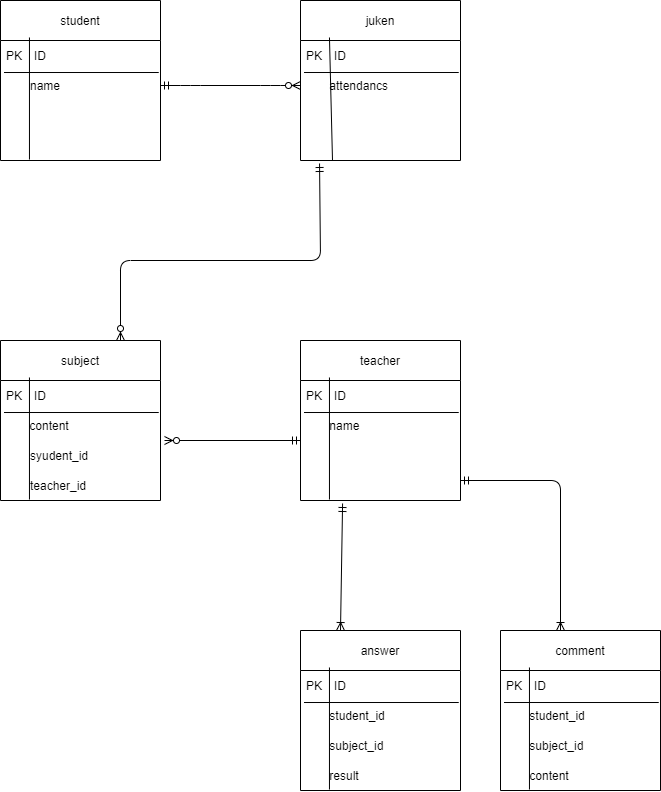

The diagram above was exported from draw.io. Its source (the exported page's mxGraphModel, read from the mxfile embedded in the PNG):
<mxGraphModel dx="697" dy="526" grid="1" gridSize="10" guides="1" tooltips="1" connect="1" arrows="1" fold="1" page="1" pageScale="1" pageWidth="827" pageHeight="1169" math="0" shadow="0">
  <root>
    <mxCell id="0" />
    <mxCell id="1" parent="0" />
    <mxCell id="18" value="student" style="swimlane;fontStyle=0;childLayout=stackLayout;horizontal=1;startSize=40;horizontalStack=0;resizeParent=1;resizeParentMax=0;resizeLast=0;collapsible=1;marginBottom=0;" parent="1" vertex="1">
      <mxGeometry x="60" y="50" width="160" height="160" as="geometry" />
    </mxCell>
    <mxCell id="19" value="PK　ID" style="text;strokeColor=none;fillColor=none;align=left;verticalAlign=middle;spacingLeft=4;spacingRight=4;overflow=hidden;points=[[0,0.5],[1,0.5]];portConstraint=eastwest;rotatable=0;" parent="18" vertex="1">
      <mxGeometry y="40" width="160" height="30" as="geometry" />
    </mxCell>
    <mxCell id="20" value="　　name" style="text;strokeColor=none;fillColor=none;align=left;verticalAlign=middle;spacingLeft=4;spacingRight=4;overflow=hidden;points=[[0,0.5],[1,0.5]];portConstraint=eastwest;rotatable=0;" parent="18" vertex="1">
      <mxGeometry y="70" width="160" height="30" as="geometry" />
    </mxCell>
    <mxCell id="21" value=" " style="text;strokeColor=none;fillColor=none;align=left;verticalAlign=middle;spacingLeft=4;spacingRight=4;overflow=hidden;points=[[0,0.5],[1,0.5]];portConstraint=eastwest;rotatable=0;" parent="18" vertex="1">
      <mxGeometry y="100" width="160" height="30" as="geometry" />
    </mxCell>
    <mxCell id="26" value=" " style="text;strokeColor=none;fillColor=none;align=left;verticalAlign=middle;spacingLeft=4;spacingRight=4;overflow=hidden;points=[[0,0.5],[1,0.5]];portConstraint=eastwest;rotatable=0;" parent="18" vertex="1">
      <mxGeometry y="130" width="160" height="30" as="geometry" />
    </mxCell>
    <mxCell id="30" value="" style="endArrow=none;html=1;exitX=0.022;exitY=0.067;exitDx=0;exitDy=0;exitPerimeter=0;entryX=0.989;entryY=0.067;entryDx=0;entryDy=0;entryPerimeter=0;" parent="18" source="20" target="20" edge="1">
      <mxGeometry width="50" height="50" relative="1" as="geometry">
        <mxPoint x="210" y="80" as="sourcePoint" />
        <mxPoint x="260" y="30" as="targetPoint" />
      </mxGeometry>
    </mxCell>
    <mxCell id="31" value="" style="endArrow=none;html=1;entryX=0.181;entryY=-0.1;entryDx=0;entryDy=0;entryPerimeter=0;exitX=0.181;exitY=0.967;exitDx=0;exitDy=0;exitPerimeter=0;" parent="18" source="26" target="19" edge="1">
      <mxGeometry width="50" height="50" relative="1" as="geometry">
        <mxPoint x="22" y="160" as="sourcePoint" />
        <mxPoint x="22" y="40" as="targetPoint" />
        <Array as="points" />
      </mxGeometry>
    </mxCell>
    <mxCell id="42" value="subject" style="swimlane;fontStyle=0;childLayout=stackLayout;horizontal=1;startSize=40;horizontalStack=0;resizeParent=1;resizeParentMax=0;resizeLast=0;collapsible=1;marginBottom=0;" parent="1" vertex="1">
      <mxGeometry x="60" y="390" width="160" height="160" as="geometry" />
    </mxCell>
    <mxCell id="43" value="PK　ID" style="text;strokeColor=none;fillColor=none;align=left;verticalAlign=middle;spacingLeft=4;spacingRight=4;overflow=hidden;points=[[0,0.5],[1,0.5]];portConstraint=eastwest;rotatable=0;" parent="42" vertex="1">
      <mxGeometry y="40" width="160" height="30" as="geometry" />
    </mxCell>
    <mxCell id="44" value="       content" style="text;strokeColor=none;fillColor=none;align=left;verticalAlign=middle;spacingLeft=4;spacingRight=4;overflow=hidden;points=[[0,0.5],[1,0.5]];portConstraint=eastwest;rotatable=0;" parent="42" vertex="1">
      <mxGeometry y="70" width="160" height="30" as="geometry" />
    </mxCell>
    <mxCell id="45" value="　　syudent_id" style="text;strokeColor=none;fillColor=none;align=left;verticalAlign=middle;spacingLeft=4;spacingRight=4;overflow=hidden;points=[[0,0.5],[1,0.5]];portConstraint=eastwest;rotatable=0;" parent="42" vertex="1">
      <mxGeometry y="100" width="160" height="30" as="geometry" />
    </mxCell>
    <mxCell id="46" value="　　teacher_id" style="text;strokeColor=none;fillColor=none;align=left;verticalAlign=middle;spacingLeft=4;spacingRight=4;overflow=hidden;points=[[0,0.5],[1,0.5]];portConstraint=eastwest;rotatable=0;" parent="42" vertex="1">
      <mxGeometry y="130" width="160" height="30" as="geometry" />
    </mxCell>
    <mxCell id="47" value="" style="endArrow=none;html=1;exitX=0.022;exitY=0.067;exitDx=0;exitDy=0;exitPerimeter=0;entryX=0.989;entryY=0.067;entryDx=0;entryDy=0;entryPerimeter=0;" parent="42" source="44" target="44" edge="1">
      <mxGeometry width="50" height="50" relative="1" as="geometry">
        <mxPoint x="210" y="80" as="sourcePoint" />
        <mxPoint x="260" y="30" as="targetPoint" />
      </mxGeometry>
    </mxCell>
    <mxCell id="48" value="" style="endArrow=none;html=1;entryX=0.181;entryY=-0.1;entryDx=0;entryDy=0;entryPerimeter=0;exitX=0.181;exitY=0.967;exitDx=0;exitDy=0;exitPerimeter=0;" parent="42" source="46" target="43" edge="1">
      <mxGeometry width="50" height="50" relative="1" as="geometry">
        <mxPoint x="22" y="160" as="sourcePoint" />
        <mxPoint x="22" y="40" as="targetPoint" />
        <Array as="points" />
      </mxGeometry>
    </mxCell>
    <mxCell id="51" value="juken" style="swimlane;fontStyle=0;childLayout=stackLayout;horizontal=1;startSize=40;horizontalStack=0;resizeParent=1;resizeParentMax=0;resizeLast=0;collapsible=1;marginBottom=0;" parent="1" vertex="1">
      <mxGeometry x="360" y="50" width="160" height="160" as="geometry" />
    </mxCell>
    <mxCell id="52" value="PK　ID" style="text;strokeColor=none;fillColor=none;align=left;verticalAlign=middle;spacingLeft=4;spacingRight=4;overflow=hidden;points=[[0,0.5],[1,0.5]];portConstraint=eastwest;rotatable=0;" parent="51" vertex="1">
      <mxGeometry y="40" width="160" height="30" as="geometry" />
    </mxCell>
    <mxCell id="53" value="       attendancs" style="text;strokeColor=none;fillColor=none;align=left;verticalAlign=middle;spacingLeft=4;spacingRight=4;overflow=hidden;points=[[0,0.5],[1,0.5]];portConstraint=eastwest;rotatable=0;" parent="51" vertex="1">
      <mxGeometry y="70" width="160" height="30" as="geometry" />
    </mxCell>
    <mxCell id="55" value=" " style="text;strokeColor=none;fillColor=none;align=left;verticalAlign=middle;spacingLeft=4;spacingRight=4;overflow=hidden;points=[[0,0.5],[1,0.5]];portConstraint=eastwest;rotatable=0;" parent="51" vertex="1">
      <mxGeometry y="100" width="160" height="30" as="geometry" />
    </mxCell>
    <mxCell id="56" value="" style="endArrow=none;html=1;exitX=0.022;exitY=0.067;exitDx=0;exitDy=0;exitPerimeter=0;entryX=0.989;entryY=0.067;entryDx=0;entryDy=0;entryPerimeter=0;" parent="51" source="53" target="53" edge="1">
      <mxGeometry width="50" height="50" relative="1" as="geometry">
        <mxPoint x="210" y="80" as="sourcePoint" />
        <mxPoint x="260" y="30" as="targetPoint" />
      </mxGeometry>
    </mxCell>
    <mxCell id="57" value="" style="endArrow=none;html=1;entryX=0.181;entryY=-0.1;entryDx=0;entryDy=0;entryPerimeter=0;exitX=0.2;exitY=1;exitDx=0;exitDy=0;exitPerimeter=0;" parent="51" source="58" target="52" edge="1">
      <mxGeometry width="50" height="50" relative="1" as="geometry">
        <mxPoint x="22" y="160" as="sourcePoint" />
        <mxPoint x="22" y="40" as="targetPoint" />
        <Array as="points" />
      </mxGeometry>
    </mxCell>
    <mxCell id="58" value="          " style="text;strokeColor=none;fillColor=none;align=left;verticalAlign=middle;spacingLeft=4;spacingRight=4;overflow=hidden;points=[[0,0.5],[1,0.5]];portConstraint=eastwest;rotatable=0;" parent="51" vertex="1">
      <mxGeometry y="130" width="160" height="30" as="geometry" />
    </mxCell>
    <mxCell id="61" value="teacher" style="swimlane;fontStyle=0;childLayout=stackLayout;horizontal=1;startSize=40;horizontalStack=0;resizeParent=1;resizeParentMax=0;resizeLast=0;collapsible=1;marginBottom=0;" parent="1" vertex="1">
      <mxGeometry x="360" y="390" width="160" height="160" as="geometry" />
    </mxCell>
    <mxCell id="62" value="PK　ID" style="text;strokeColor=none;fillColor=none;align=left;verticalAlign=middle;spacingLeft=4;spacingRight=4;overflow=hidden;points=[[0,0.5],[1,0.5]];portConstraint=eastwest;rotatable=0;" parent="61" vertex="1">
      <mxGeometry y="40" width="160" height="30" as="geometry" />
    </mxCell>
    <mxCell id="63" value="       name" style="text;strokeColor=none;fillColor=none;align=left;verticalAlign=middle;spacingLeft=4;spacingRight=4;overflow=hidden;points=[[0,0.5],[1,0.5]];portConstraint=eastwest;rotatable=0;" parent="61" vertex="1">
      <mxGeometry y="70" width="160" height="30" as="geometry" />
    </mxCell>
    <mxCell id="64" value="       " style="text;strokeColor=none;fillColor=none;align=left;verticalAlign=middle;spacingLeft=4;spacingRight=4;overflow=hidden;points=[[0,0.5],[1,0.5]];portConstraint=eastwest;rotatable=0;" parent="61" vertex="1">
      <mxGeometry y="100" width="160" height="30" as="geometry" />
    </mxCell>
    <mxCell id="65" value="       " style="text;strokeColor=none;fillColor=none;align=left;verticalAlign=middle;spacingLeft=4;spacingRight=4;overflow=hidden;points=[[0,0.5],[1,0.5]];portConstraint=eastwest;rotatable=0;" parent="61" vertex="1">
      <mxGeometry y="130" width="160" height="30" as="geometry" />
    </mxCell>
    <mxCell id="66" value="" style="endArrow=none;html=1;exitX=0.022;exitY=0.067;exitDx=0;exitDy=0;exitPerimeter=0;entryX=0.989;entryY=0.067;entryDx=0;entryDy=0;entryPerimeter=0;" parent="61" source="63" target="63" edge="1">
      <mxGeometry width="50" height="50" relative="1" as="geometry">
        <mxPoint x="210" y="80" as="sourcePoint" />
        <mxPoint x="260" y="30" as="targetPoint" />
      </mxGeometry>
    </mxCell>
    <mxCell id="67" value="" style="endArrow=none;html=1;entryX=0.181;entryY=-0.1;entryDx=0;entryDy=0;entryPerimeter=0;exitX=0.181;exitY=0.967;exitDx=0;exitDy=0;exitPerimeter=0;" parent="61" source="65" target="62" edge="1">
      <mxGeometry width="50" height="50" relative="1" as="geometry">
        <mxPoint x="22" y="160" as="sourcePoint" />
        <mxPoint x="22" y="40" as="targetPoint" />
        <Array as="points" />
      </mxGeometry>
    </mxCell>
    <mxCell id="68" value="answer" style="swimlane;fontStyle=0;childLayout=stackLayout;horizontal=1;startSize=40;horizontalStack=0;resizeParent=1;resizeParentMax=0;resizeLast=0;collapsible=1;marginBottom=0;" parent="1" vertex="1">
      <mxGeometry x="360" y="680" width="160" height="160" as="geometry" />
    </mxCell>
    <mxCell id="69" value="PK　ID" style="text;strokeColor=none;fillColor=none;align=left;verticalAlign=middle;spacingLeft=4;spacingRight=4;overflow=hidden;points=[[0,0.5],[1,0.5]];portConstraint=eastwest;rotatable=0;" parent="68" vertex="1">
      <mxGeometry y="40" width="160" height="30" as="geometry" />
    </mxCell>
    <mxCell id="70" value="       student_id" style="text;strokeColor=none;fillColor=none;align=left;verticalAlign=middle;spacingLeft=4;spacingRight=4;overflow=hidden;points=[[0,0.5],[1,0.5]];portConstraint=eastwest;rotatable=0;" parent="68" vertex="1">
      <mxGeometry y="70" width="160" height="30" as="geometry" />
    </mxCell>
    <mxCell id="71" value="       subject_id" style="text;strokeColor=none;fillColor=none;align=left;verticalAlign=middle;spacingLeft=4;spacingRight=4;overflow=hidden;points=[[0,0.5],[1,0.5]];portConstraint=eastwest;rotatable=0;" parent="68" vertex="1">
      <mxGeometry y="100" width="160" height="30" as="geometry" />
    </mxCell>
    <mxCell id="72" value="       result" style="text;strokeColor=none;fillColor=none;align=left;verticalAlign=middle;spacingLeft=4;spacingRight=4;overflow=hidden;points=[[0,0.5],[1,0.5]];portConstraint=eastwest;rotatable=0;" parent="68" vertex="1">
      <mxGeometry y="130" width="160" height="30" as="geometry" />
    </mxCell>
    <mxCell id="73" value="" style="endArrow=none;html=1;exitX=0.022;exitY=0.067;exitDx=0;exitDy=0;exitPerimeter=0;entryX=0.989;entryY=0.067;entryDx=0;entryDy=0;entryPerimeter=0;" parent="68" source="70" target="70" edge="1">
      <mxGeometry width="50" height="50" relative="1" as="geometry">
        <mxPoint x="210" y="80" as="sourcePoint" />
        <mxPoint x="260" y="30" as="targetPoint" />
      </mxGeometry>
    </mxCell>
    <mxCell id="74" value="" style="endArrow=none;html=1;entryX=0.181;entryY=-0.1;entryDx=0;entryDy=0;entryPerimeter=0;exitX=0.181;exitY=0.967;exitDx=0;exitDy=0;exitPerimeter=0;" parent="68" source="72" target="69" edge="1">
      <mxGeometry width="50" height="50" relative="1" as="geometry">
        <mxPoint x="22" y="160" as="sourcePoint" />
        <mxPoint x="22" y="40" as="targetPoint" />
        <Array as="points" />
      </mxGeometry>
    </mxCell>
    <mxCell id="85" value="comment" style="swimlane;fontStyle=0;childLayout=stackLayout;horizontal=1;startSize=40;horizontalStack=0;resizeParent=1;resizeParentMax=0;resizeLast=0;collapsible=1;marginBottom=0;" parent="1" vertex="1">
      <mxGeometry x="560" y="680" width="160" height="160" as="geometry" />
    </mxCell>
    <mxCell id="86" value="PK　ID" style="text;strokeColor=none;fillColor=none;align=left;verticalAlign=middle;spacingLeft=4;spacingRight=4;overflow=hidden;points=[[0,0.5],[1,0.5]];portConstraint=eastwest;rotatable=0;" parent="85" vertex="1">
      <mxGeometry y="40" width="160" height="30" as="geometry" />
    </mxCell>
    <mxCell id="87" value="       student_id" style="text;strokeColor=none;fillColor=none;align=left;verticalAlign=middle;spacingLeft=4;spacingRight=4;overflow=hidden;points=[[0,0.5],[1,0.5]];portConstraint=eastwest;rotatable=0;" parent="85" vertex="1">
      <mxGeometry y="70" width="160" height="30" as="geometry" />
    </mxCell>
    <mxCell id="88" value="       subject_id" style="text;strokeColor=none;fillColor=none;align=left;verticalAlign=middle;spacingLeft=4;spacingRight=4;overflow=hidden;points=[[0,0.5],[1,0.5]];portConstraint=eastwest;rotatable=0;" parent="85" vertex="1">
      <mxGeometry y="100" width="160" height="30" as="geometry" />
    </mxCell>
    <mxCell id="89" value="       content" style="text;strokeColor=none;fillColor=none;align=left;verticalAlign=middle;spacingLeft=4;spacingRight=4;overflow=hidden;points=[[0,0.5],[1,0.5]];portConstraint=eastwest;rotatable=0;" parent="85" vertex="1">
      <mxGeometry y="130" width="160" height="30" as="geometry" />
    </mxCell>
    <mxCell id="90" value="" style="endArrow=none;html=1;exitX=0.022;exitY=0.067;exitDx=0;exitDy=0;exitPerimeter=0;entryX=0.989;entryY=0.067;entryDx=0;entryDy=0;entryPerimeter=0;" parent="85" source="87" target="87" edge="1">
      <mxGeometry width="50" height="50" relative="1" as="geometry">
        <mxPoint x="210" y="80" as="sourcePoint" />
        <mxPoint x="260" y="30" as="targetPoint" />
      </mxGeometry>
    </mxCell>
    <mxCell id="91" value="" style="endArrow=none;html=1;entryX=0.181;entryY=-0.1;entryDx=0;entryDy=0;entryPerimeter=0;exitX=0.181;exitY=0.967;exitDx=0;exitDy=0;exitPerimeter=0;" parent="85" source="89" target="86" edge="1">
      <mxGeometry width="50" height="50" relative="1" as="geometry">
        <mxPoint x="22" y="160" as="sourcePoint" />
        <mxPoint x="22" y="40" as="targetPoint" />
        <Array as="points" />
      </mxGeometry>
    </mxCell>
    <mxCell id="OnPW-LgSCQ4OhoriarWI-95" value="" style="fontSize=12;html=1;endArrow=ERzeroToMany;startArrow=ERmandOne;entryX=1.025;entryY=0;entryDx=0;entryDy=0;entryPerimeter=0;exitX=0;exitY=0;exitDx=0;exitDy=0;exitPerimeter=0;" parent="1" source="64" target="45" edge="1">
      <mxGeometry width="100" height="100" relative="1" as="geometry">
        <mxPoint x="320" y="500" as="sourcePoint" />
        <mxPoint x="260" y="430" as="targetPoint" />
      </mxGeometry>
    </mxCell>
    <mxCell id="OnPW-LgSCQ4OhoriarWI-100" value="" style="edgeStyle=entityRelationEdgeStyle;fontSize=12;html=1;endArrow=ERzeroToMany;startArrow=ERmandOne;exitX=1;exitY=0.5;exitDx=0;exitDy=0;entryX=0;entryY=0.5;entryDx=0;entryDy=0;" parent="1" source="20" target="53" edge="1">
      <mxGeometry width="100" height="100" relative="1" as="geometry">
        <mxPoint x="260" y="310" as="sourcePoint" />
        <mxPoint x="360" y="210" as="targetPoint" />
      </mxGeometry>
    </mxCell>
    <mxCell id="8fInQpvS6zPr6oKRJyje-91" value="" style="fontSize=12;html=1;endArrow=ERoneToMany;startArrow=ERmandOne;exitX=0.263;exitY=1.1;exitDx=0;exitDy=0;exitPerimeter=0;entryX=0.25;entryY=0;entryDx=0;entryDy=0;entryPerimeter=0;" parent="1" source="65" target="68" edge="1">
      <mxGeometry width="100" height="100" relative="1" as="geometry">
        <mxPoint x="380" y="560" as="sourcePoint" />
        <mxPoint x="400" y="670" as="targetPoint" />
      </mxGeometry>
    </mxCell>
    <mxCell id="8fInQpvS6zPr6oKRJyje-94" value="" style="edgeStyle=orthogonalEdgeStyle;fontSize=12;html=1;endArrow=ERoneToMany;startArrow=ERmandOne;entryX=0.375;entryY=0;entryDx=0;entryDy=0;entryPerimeter=0;" parent="1" target="85" edge="1">
      <mxGeometry width="100" height="100" relative="1" as="geometry">
        <mxPoint x="520" y="530" as="sourcePoint" />
        <mxPoint x="620" y="650" as="targetPoint" />
      </mxGeometry>
    </mxCell>
    <mxCell id="92" value="" style="fontSize=12;html=1;endArrow=ERzeroToMany;startArrow=ERmandOne;edgeStyle=orthogonalEdgeStyle;exitX=0.119;exitY=1.1;exitDx=0;exitDy=0;exitPerimeter=0;entryX=0.75;entryY=0;entryDx=0;entryDy=0;" edge="1" parent="1" source="58" target="42">
      <mxGeometry width="100" height="100" relative="1" as="geometry">
        <mxPoint x="380" y="280" as="sourcePoint" />
        <mxPoint x="180" y="380" as="targetPoint" />
        <Array as="points">
          <mxPoint x="380" y="310" />
          <mxPoint x="180" y="310" />
        </Array>
      </mxGeometry>
    </mxCell>
  </root>
</mxGraphModel>